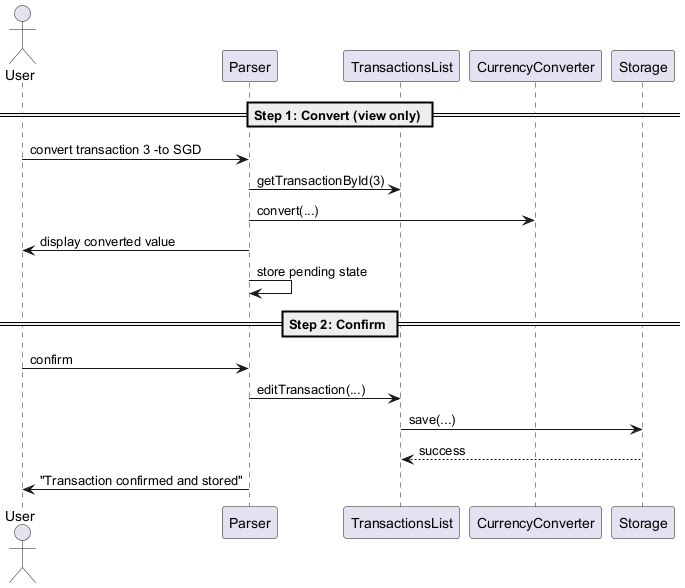

The diagram above was rendered by PlantUML. Its source (embedded in the PNG):
@startuml
actor User
participant Parser
participant TransactionsList
participant CurrencyConverter
participant Storage

== Step 1: Convert (view only) ==
User -> Parser : convert transaction 3 -to SGD
Parser -> TransactionsList : getTransactionById(3)
Parser -> CurrencyConverter : convert(...)
Parser -> User : display converted value
Parser -> Parser : store pending state

== Step 2: Confirm ==
User -> Parser : confirm
Parser -> TransactionsList : editTransaction(...)
TransactionsList -> Storage : save(...)
Storage --> TransactionsList : success
Parser -> User : "Transaction confirmed and stored"

@enduml